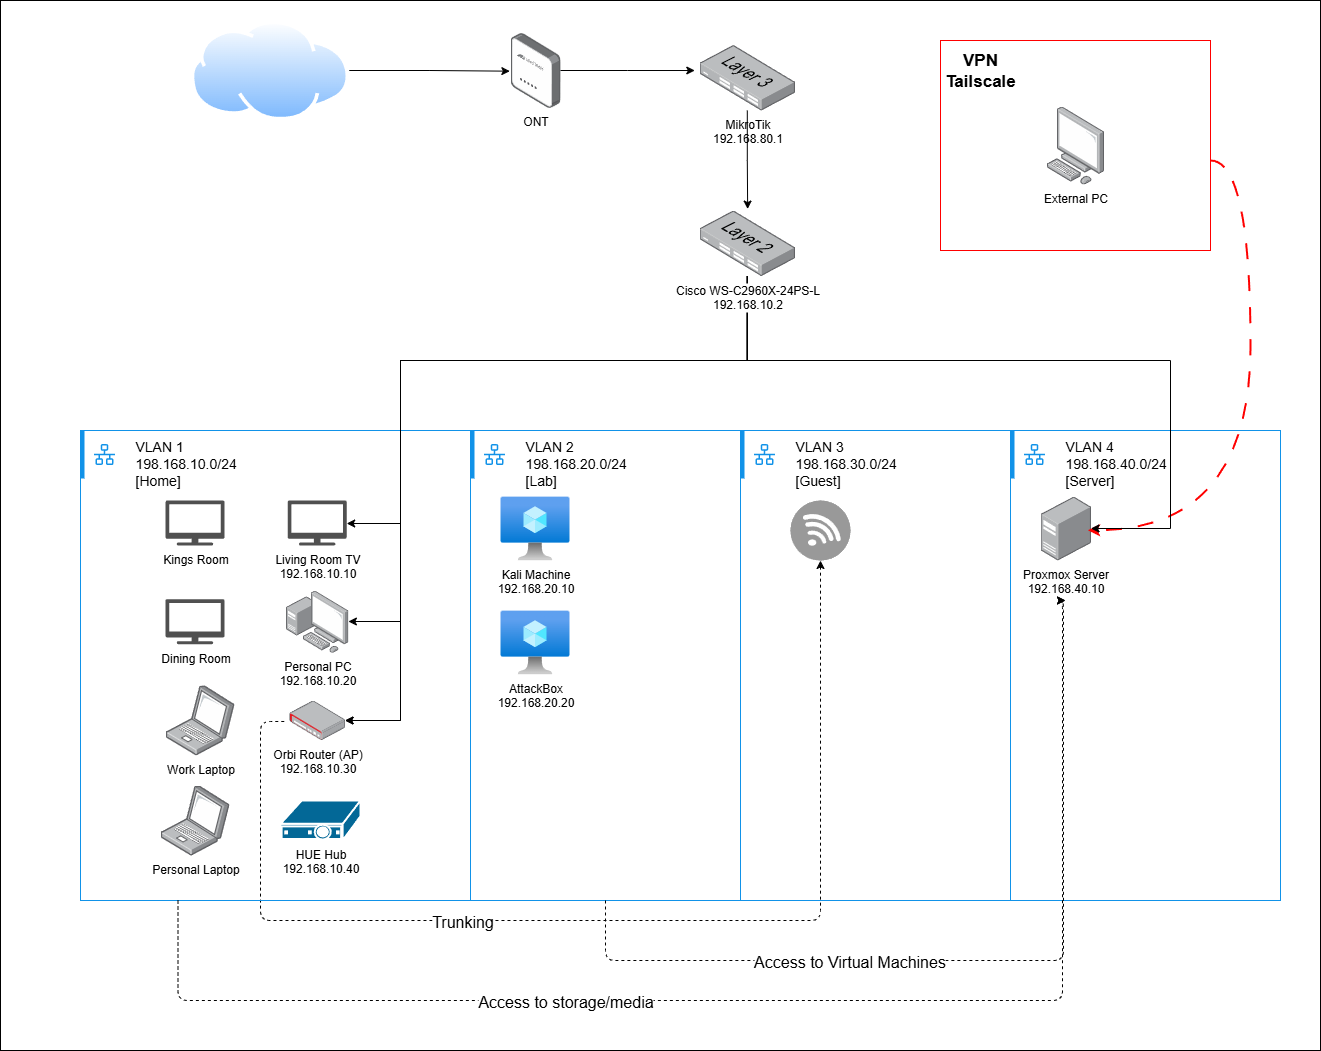

The diagram above was exported from draw.io. Its source (the exported page's mxGraphModel, read from the mxfile embedded in the PNG):
<mxGraphModel dx="2474" dy="763" grid="1" gridSize="10" guides="1" tooltips="1" connect="1" arrows="1" fold="1" page="1" pageScale="1" pageWidth="850" pageHeight="1100" math="0" shadow="0">
  <root>
    <mxCell id="0" />
    <mxCell id="1" parent="0" />
    <mxCell id="0kJu2mUrHE9TtUrgz2iW-11" value="" style="rounded=0;whiteSpace=wrap;html=1;" parent="1" vertex="1">
      <mxGeometry x="-320" width="1320" height="1050" as="geometry" />
    </mxCell>
    <mxCell id="IDoZ_IcWvAUbsKX8NrdW-1" style="edgeStyle=orthogonalEdgeStyle;rounded=1;orthogonalLoop=1;jettySize=auto;html=1;exitX=-0.09;exitY=0.53;exitDx=0;exitDy=0;entryX=0.5;entryY=1;entryDx=0;entryDy=0;dashed=1;curved=0;entryPerimeter=0;exitPerimeter=0;" parent="1" source="5-kM9058oJTUVYczzJX_-47" target="uk6xK-o0DHcijTI42diZ-5" edge="1">
      <mxGeometry relative="1" as="geometry">
        <Array as="points">
          <mxPoint x="-60" y="721" />
          <mxPoint x="-60" y="920" />
          <mxPoint x="500" y="920" />
        </Array>
      </mxGeometry>
    </mxCell>
    <mxCell id="IDoZ_IcWvAUbsKX8NrdW-2" value="&lt;font style=&quot;font-size: 16px;&quot;&gt;Trunking&lt;/font&gt;" style="edgeLabel;html=1;align=center;verticalAlign=middle;resizable=0;points=[];" parent="IDoZ_IcWvAUbsKX8NrdW-1" vertex="1" connectable="0">
      <mxGeometry x="-0.0014" y="-1" relative="1" as="geometry">
        <mxPoint x="-147" y="-1" as="offset" />
      </mxGeometry>
    </mxCell>
    <mxCell id="5-kM9058oJTUVYczzJX_-2" value="" style="container=1;collapsible=0;expand=0;recursiveResize=0;html=1;whiteSpace=wrap;strokeColor=#1192E8;fillColor=none;strokeWidth=1" parent="1" vertex="1">
      <mxGeometry x="-240" y="430" width="390" height="470" as="geometry" />
    </mxCell>
    <mxCell id="5-kM9058oJTUVYczzJX_-3" value="&#10;VLAN 1 &#10;198.168.10.0/24&#10;[Home]" style="shape=rect;fillColor=none;aspect=fixed;resizable=0;labelPosition=right;verticalLabelPosition=middle;align=left;verticalAlign=middle;strokeColor=none;part=1;spacingLeft=5;fontSize=14;" parent="5-kM9058oJTUVYczzJX_-2" vertex="1">
      <mxGeometry width="48" height="48" relative="1" as="geometry" />
    </mxCell>
    <mxCell id="5-kM9058oJTUVYczzJX_-4" value="" style="fillColor=#1192E8;shape=mxgraph.ibm_cloud.vlan;strokeColor=none;dashed=0;outlineConnect=0;html=1;labelPosition=center;verticalLabelPosition=bottom;verticalAlign=top;part=1;movable=0;resizable=0;rotatable=0;" parent="5-kM9058oJTUVYczzJX_-3" vertex="1">
      <mxGeometry width="24" height="24" relative="1" as="geometry">
        <mxPoint x="12" y="12" as="offset" />
      </mxGeometry>
    </mxCell>
    <mxCell id="5-kM9058oJTUVYczzJX_-5" value="" style="shape=rect;fillColor=#1192E8;aspect=fixed;resizable=0;labelPosition=right;verticalLabelPosition=middle;align=left;verticalAlign=middle;strokeColor=none;part=1;spacingLeft=5;fontSize=14;" parent="5-kM9058oJTUVYczzJX_-2" vertex="1">
      <mxGeometry width="4" height="48" relative="1" as="geometry" />
    </mxCell>
    <mxCell id="5-kM9058oJTUVYczzJX_-27" value="&lt;div&gt;Living Room TV&lt;/div&gt;192.168.10.10" style="sketch=0;pointerEvents=1;shadow=0;dashed=0;html=1;strokeColor=none;fillColor=#505050;labelPosition=center;verticalLabelPosition=bottom;verticalAlign=top;outlineConnect=0;align=center;shape=mxgraph.office.devices.tv;" parent="5-kM9058oJTUVYczzJX_-2" vertex="1">
      <mxGeometry x="207.19" y="70" width="59" height="45" as="geometry" />
    </mxCell>
    <mxCell id="5-kM9058oJTUVYczzJX_-28" value="Personal PC&lt;div&gt;192.168.10.20&lt;/div&gt;" style="image;points=[];aspect=fixed;html=1;align=center;shadow=0;dashed=0;image=img/lib/allied_telesis/computer_and_terminals/Personal_Computer_with_Server.svg;" parent="5-kM9058oJTUVYczzJX_-2" vertex="1">
      <mxGeometry x="205.49" y="160" width="62.400000000000006" height="62.400000000000006" as="geometry" />
    </mxCell>
    <mxCell id="5-kM9058oJTUVYczzJX_-47" value="Orbi Router (AP)&lt;div&gt;192.168.10.30&lt;/div&gt;" style="image;points=[];aspect=fixed;html=1;align=center;shadow=0;dashed=0;image=img/lib/allied_telesis/security/Router_VPN.svg;" parent="5-kM9058oJTUVYczzJX_-2" vertex="1">
      <mxGeometry x="208.79" y="270" width="55.800000000000004" height="39.6" as="geometry" />
    </mxCell>
    <mxCell id="5-kM9058oJTUVYczzJX_-53" value="Personal Laptop" style="image;points=[];aspect=fixed;html=1;align=center;shadow=0;dashed=0;image=img/lib/allied_telesis/computer_and_terminals/Laptop.svg;" parent="5-kM9058oJTUVYczzJX_-2" vertex="1">
      <mxGeometry x="80" y="355" width="69.01" height="70" as="geometry" />
    </mxCell>
    <mxCell id="5-kM9058oJTUVYczzJX_-54" value="Work Laptop" style="image;points=[];aspect=fixed;html=1;align=center;shadow=0;dashed=0;image=img/lib/allied_telesis/computer_and_terminals/Laptop.svg;" parent="5-kM9058oJTUVYczzJX_-2" vertex="1">
      <mxGeometry x="85.01" y="254.8" width="69.01" height="70" as="geometry" />
    </mxCell>
    <mxCell id="5-kM9058oJTUVYczzJX_-55" value="HUE Hub&lt;div&gt;192.168.10.40&lt;/div&gt;" style="shape=mxgraph.cisco.misc.set_top_box;sketch=0;html=1;pointerEvents=1;dashed=0;fillColor=#036897;strokeColor=#ffffff;strokeWidth=2;verticalLabelPosition=bottom;verticalAlign=top;align=center;outlineConnect=0;" parent="5-kM9058oJTUVYczzJX_-2" vertex="1">
      <mxGeometry x="200" y="370" width="80" height="40" as="geometry" />
    </mxCell>
    <mxCell id="5-kM9058oJTUVYczzJX_-57" value="&lt;div&gt;Kings Room&lt;/div&gt;" style="sketch=0;pointerEvents=1;shadow=0;dashed=0;html=1;strokeColor=none;fillColor=#505050;labelPosition=center;verticalLabelPosition=bottom;verticalAlign=top;outlineConnect=0;align=center;shape=mxgraph.office.devices.tv;" parent="5-kM9058oJTUVYczzJX_-2" vertex="1">
      <mxGeometry x="85.00999999999999" y="70" width="59" height="45" as="geometry" />
    </mxCell>
    <mxCell id="uk6xK-o0DHcijTI42diZ-12" value="&lt;div&gt;Dining Room&lt;/div&gt;" style="sketch=0;pointerEvents=1;shadow=0;dashed=0;html=1;strokeColor=none;fillColor=#505050;labelPosition=center;verticalLabelPosition=bottom;verticalAlign=top;outlineConnect=0;align=center;shape=mxgraph.office.devices.tv;" parent="5-kM9058oJTUVYczzJX_-2" vertex="1">
      <mxGeometry x="85.00999999999999" y="168.70000000000005" width="59" height="45" as="geometry" />
    </mxCell>
    <mxCell id="5-kM9058oJTUVYczzJX_-6" value="" style="container=1;collapsible=0;expand=0;recursiveResize=0;html=1;whiteSpace=wrap;strokeColor=#1192E8;fillColor=none;strokeWidth=1" parent="1" vertex="1">
      <mxGeometry x="150" y="430" width="270" height="470" as="geometry" />
    </mxCell>
    <mxCell id="5-kM9058oJTUVYczzJX_-7" value="&#10;VLAN 2&#10;198.168.20.0/24&#10;[Lab]" style="shape=rect;fillColor=none;aspect=fixed;resizable=0;labelPosition=right;verticalLabelPosition=middle;align=left;verticalAlign=middle;strokeColor=none;part=1;spacingLeft=5;fontSize=14;" parent="5-kM9058oJTUVYczzJX_-6" vertex="1">
      <mxGeometry width="48" height="48" relative="1" as="geometry" />
    </mxCell>
    <mxCell id="5-kM9058oJTUVYczzJX_-8" value="" style="fillColor=#1192E8;shape=mxgraph.ibm_cloud.vlan;strokeColor=none;dashed=0;outlineConnect=0;html=1;labelPosition=center;verticalLabelPosition=bottom;verticalAlign=top;part=1;movable=0;resizable=0;rotatable=0;" parent="5-kM9058oJTUVYczzJX_-7" vertex="1">
      <mxGeometry width="24" height="24" relative="1" as="geometry">
        <mxPoint x="12" y="12" as="offset" />
      </mxGeometry>
    </mxCell>
    <mxCell id="5-kM9058oJTUVYczzJX_-9" value="" style="shape=rect;fillColor=#1192E8;aspect=fixed;resizable=0;labelPosition=right;verticalLabelPosition=middle;align=left;verticalAlign=middle;strokeColor=none;part=1;spacingLeft=5;fontSize=14;" parent="5-kM9058oJTUVYczzJX_-6" vertex="1">
      <mxGeometry width="4" height="48" relative="1" as="geometry" />
    </mxCell>
    <mxCell id="5-kM9058oJTUVYczzJX_-49" value="Kali Machine&lt;div&gt;192.168.20.10&lt;/div&gt;" style="image;aspect=fixed;html=1;points=[];align=center;fontSize=12;image=img/lib/azure2/compute/Virtual_Machine.svg;" parent="5-kM9058oJTUVYczzJX_-6" vertex="1">
      <mxGeometry x="30" y="66" width="69" height="64" as="geometry" />
    </mxCell>
    <mxCell id="5-kM9058oJTUVYczzJX_-50" value="AttackBox&lt;div&gt;192.168.20.20&lt;/div&gt;" style="image;aspect=fixed;html=1;points=[];align=center;fontSize=12;image=img/lib/azure2/compute/Virtual_Machine.svg;" parent="5-kM9058oJTUVYczzJX_-6" vertex="1">
      <mxGeometry x="30" y="180" width="69" height="64" as="geometry" />
    </mxCell>
    <mxCell id="5-kM9058oJTUVYczzJX_-10" value="" style="container=1;collapsible=0;expand=0;recursiveResize=0;html=1;whiteSpace=wrap;strokeColor=#1192E8;fillColor=none;strokeWidth=1" parent="1" vertex="1">
      <mxGeometry x="420" y="430" width="270" height="470" as="geometry" />
    </mxCell>
    <mxCell id="5-kM9058oJTUVYczzJX_-11" value="&#10;VLAN 3&#10;198.168.30.0/24&#10;[Guest]" style="shape=rect;fillColor=none;aspect=fixed;resizable=0;labelPosition=right;verticalLabelPosition=middle;align=left;verticalAlign=middle;strokeColor=none;part=1;spacingLeft=5;fontSize=14;" parent="5-kM9058oJTUVYczzJX_-10" vertex="1">
      <mxGeometry width="48" height="48" relative="1" as="geometry" />
    </mxCell>
    <mxCell id="5-kM9058oJTUVYczzJX_-12" value="" style="fillColor=#1192E8;shape=mxgraph.ibm_cloud.vlan;strokeColor=none;dashed=0;outlineConnect=0;html=1;labelPosition=center;verticalLabelPosition=bottom;verticalAlign=top;part=1;movable=0;resizable=0;rotatable=0;" parent="5-kM9058oJTUVYczzJX_-11" vertex="1">
      <mxGeometry width="24" height="24" relative="1" as="geometry">
        <mxPoint x="12" y="12" as="offset" />
      </mxGeometry>
    </mxCell>
    <mxCell id="5-kM9058oJTUVYczzJX_-13" value="" style="shape=rect;fillColor=#1192E8;aspect=fixed;resizable=0;labelPosition=right;verticalLabelPosition=middle;align=left;verticalAlign=middle;strokeColor=none;part=1;spacingLeft=5;fontSize=14;" parent="5-kM9058oJTUVYczzJX_-10" vertex="1">
      <mxGeometry width="4" height="48" relative="1" as="geometry" />
    </mxCell>
    <mxCell id="uk6xK-o0DHcijTI42diZ-5" value="" style="fillColor=#999999;verticalLabelPosition=bottom;sketch=0;html=1;strokeColor=#ffffff;verticalAlign=top;align=center;points=[[0.145,0.145,0],[0.5,0,0],[0.855,0.145,0],[1,0.5,0],[0.855,0.855,0],[0.5,1,0],[0.145,0.855,0],[0,0.5,0]];pointerEvents=1;shape=mxgraph.cisco_safe.compositeIcon;bgIcon=ellipse;resIcon=mxgraph.cisco_safe.capability.wireless_connection;" parent="5-kM9058oJTUVYczzJX_-10" vertex="1">
      <mxGeometry x="50" y="70" width="60" height="60" as="geometry" />
    </mxCell>
    <mxCell id="5-kM9058oJTUVYczzJX_-20" value="" style="image;aspect=fixed;perimeter=ellipsePerimeter;html=1;align=center;shadow=0;dashed=0;spacingTop=3;image=img/lib/active_directory/internet_cloud.svg;" parent="1" vertex="1">
      <mxGeometry x="-130" y="20" width="158.73" height="100" as="geometry" />
    </mxCell>
    <mxCell id="5-kM9058oJTUVYczzJX_-30" value="" style="container=1;collapsible=0;expand=0;recursiveResize=0;html=1;whiteSpace=wrap;strokeColor=#1192E8;fillColor=none;strokeWidth=1" parent="1" vertex="1">
      <mxGeometry x="690" y="430" width="270" height="470" as="geometry" />
    </mxCell>
    <mxCell id="5-kM9058oJTUVYczzJX_-31" value="&#10;VLAN 4&#10;198.168.40.0/24&#10;[Server]" style="shape=rect;fillColor=none;aspect=fixed;resizable=0;labelPosition=right;verticalLabelPosition=middle;align=left;verticalAlign=middle;strokeColor=none;part=1;spacingLeft=5;fontSize=14;" parent="5-kM9058oJTUVYczzJX_-30" vertex="1">
      <mxGeometry width="48" height="48" relative="1" as="geometry" />
    </mxCell>
    <mxCell id="5-kM9058oJTUVYczzJX_-32" value="" style="fillColor=#1192E8;shape=mxgraph.ibm_cloud.vlan;strokeColor=none;dashed=0;outlineConnect=0;html=1;labelPosition=center;verticalLabelPosition=bottom;verticalAlign=top;part=1;movable=0;resizable=0;rotatable=0;" parent="5-kM9058oJTUVYczzJX_-31" vertex="1">
      <mxGeometry width="24" height="24" relative="1" as="geometry">
        <mxPoint x="12" y="12" as="offset" />
      </mxGeometry>
    </mxCell>
    <mxCell id="5-kM9058oJTUVYczzJX_-33" value="" style="shape=rect;fillColor=#1192E8;aspect=fixed;resizable=0;labelPosition=right;verticalLabelPosition=middle;align=left;verticalAlign=middle;strokeColor=none;part=1;spacingLeft=5;fontSize=14;" parent="5-kM9058oJTUVYczzJX_-30" vertex="1">
      <mxGeometry width="4" height="48" relative="1" as="geometry" />
    </mxCell>
    <mxCell id="5-kM9058oJTUVYczzJX_-44" value="Proxmox Server&lt;div&gt;192.168.40.10&lt;/div&gt;" style="image;points=[];aspect=fixed;html=1;align=center;shadow=0;dashed=0;image=img/lib/allied_telesis/computer_and_terminals/Server_Desktop.svg;" parent="5-kM9058oJTUVYczzJX_-30" vertex="1">
      <mxGeometry x="30" y="66" width="50.49" height="64" as="geometry" />
    </mxCell>
    <mxCell id="5-kM9058oJTUVYczzJX_-58" style="edgeStyle=orthogonalEdgeStyle;rounded=0;orthogonalLoop=1;jettySize=auto;html=1;exitX=0.5;exitY=1;exitDx=0;exitDy=0;" parent="1" source="5-kM9058oJTUVYczzJX_-2" target="5-kM9058oJTUVYczzJX_-2" edge="1">
      <mxGeometry relative="1" as="geometry" />
    </mxCell>
    <mxCell id="uk6xK-o0DHcijTI42diZ-6" style="edgeStyle=orthogonalEdgeStyle;rounded=1;orthogonalLoop=1;jettySize=auto;html=1;exitX=0.25;exitY=1;exitDx=0;exitDy=0;curved=0;dashed=1;" parent="1" source="5-kM9058oJTUVYczzJX_-2" edge="1">
      <mxGeometry relative="1" as="geometry">
        <mxPoint x="745" y="600" as="targetPoint" />
        <Array as="points">
          <mxPoint x="-143" y="1000" />
          <mxPoint x="742" y="1000" />
        </Array>
      </mxGeometry>
    </mxCell>
    <mxCell id="uk6xK-o0DHcijTI42diZ-9" value="&lt;font style=&quot;font-size: 16px;&quot;&gt;Access to storage/media&lt;/font&gt;" style="edgeLabel;html=1;align=center;verticalAlign=middle;resizable=0;points=[];" parent="uk6xK-o0DHcijTI42diZ-6" vertex="1" connectable="0">
      <mxGeometry x="-0.2974" relative="1" as="geometry">
        <mxPoint as="offset" />
      </mxGeometry>
    </mxCell>
    <mxCell id="uk6xK-o0DHcijTI42diZ-10" style="edgeStyle=orthogonalEdgeStyle;rounded=1;orthogonalLoop=1;jettySize=auto;html=1;curved=0;dashed=1;" parent="1" source="5-kM9058oJTUVYczzJX_-6" edge="1">
      <mxGeometry relative="1" as="geometry">
        <mxPoint x="745" y="600" as="targetPoint" />
        <Array as="points">
          <mxPoint x="285" y="960" />
          <mxPoint x="743" y="960" />
          <mxPoint x="743" y="600" />
        </Array>
      </mxGeometry>
    </mxCell>
    <mxCell id="uk6xK-o0DHcijTI42diZ-11" value="&lt;font style=&quot;font-size: 16px;&quot;&gt;Access to Virtual Machines&lt;/font&gt;" style="edgeLabel;html=1;align=center;verticalAlign=middle;resizable=0;points=[];" parent="uk6xK-o0DHcijTI42diZ-10" vertex="1" connectable="0">
      <mxGeometry x="-0.3112" relative="1" as="geometry">
        <mxPoint as="offset" />
      </mxGeometry>
    </mxCell>
    <mxCell id="uk6xK-o0DHcijTI42diZ-14" style="edgeStyle=orthogonalEdgeStyle;rounded=0;orthogonalLoop=1;jettySize=auto;html=1;entryX=-0.013;entryY=0.509;entryDx=0;entryDy=0;entryPerimeter=0;" parent="1" source="5-kM9058oJTUVYczzJX_-20" target="uk6xK-o0DHcijTI42diZ-13" edge="1">
      <mxGeometry relative="1" as="geometry" />
    </mxCell>
    <mxCell id="uk6xK-o0DHcijTI42diZ-13" value="ONT" style="image;points=[];aspect=fixed;html=1;align=center;shadow=0;dashed=0;image=img/lib/allied_telesis/wireless/Access_Point_Indoor.svg;" parent="1" vertex="1">
      <mxGeometry x="190" y="32.7" width="50.01" height="74.6" as="geometry" />
    </mxCell>
    <mxCell id="uk6xK-o0DHcijTI42diZ-18" value="" style="rounded=0;whiteSpace=wrap;html=1;fillColor=none;strokeColor=light-dark(#ff0000, #ededed);" parent="1" vertex="1">
      <mxGeometry x="620" y="40" width="270" height="210" as="geometry" />
    </mxCell>
    <mxCell id="uk6xK-o0DHcijTI42diZ-19" value="&lt;font style=&quot;font-size: 17px;&quot;&gt;&lt;b style=&quot;&quot;&gt;VPN&lt;br&gt;Tailscale&lt;/b&gt;&lt;/font&gt;" style="text;html=1;align=center;verticalAlign=middle;whiteSpace=wrap;rounded=0;" parent="1" vertex="1">
      <mxGeometry x="630" y="55" width="60" height="30" as="geometry" />
    </mxCell>
    <mxCell id="uk6xK-o0DHcijTI42diZ-20" value="External PC" style="image;points=[];aspect=fixed;html=1;align=center;shadow=0;dashed=0;image=img/lib/allied_telesis/computer_and_terminals/Personal_Computer.svg;" parent="1" vertex="1">
      <mxGeometry x="726.22" y="106.00000000000001" width="57.55" height="78" as="geometry" />
    </mxCell>
    <mxCell id="uk6xK-o0DHcijTI42diZ-21" style="edgeStyle=orthogonalEdgeStyle;rounded=0;orthogonalLoop=1;jettySize=auto;html=1;entryX=0.941;entryY=0.527;entryDx=0;entryDy=0;entryPerimeter=0;curved=1;dashed=1;dashPattern=8 8;strokeWidth=2;strokeColor=light-dark(#ff0000, #ededed);" parent="1" source="uk6xK-o0DHcijTI42diZ-18" target="5-kM9058oJTUVYczzJX_-44" edge="1">
      <mxGeometry relative="1" as="geometry">
        <Array as="points">
          <mxPoint x="930" y="160" />
          <mxPoint x="930" y="530" />
        </Array>
      </mxGeometry>
    </mxCell>
    <mxCell id="uk6xK-o0DHcijTI42diZ-32" style="edgeStyle=orthogonalEdgeStyle;rounded=0;orthogonalLoop=1;jettySize=auto;html=1;exitX=0.5;exitY=1;exitDx=0;exitDy=0;" parent="1" source="uk6xK-o0DHcijTI42diZ-19" target="uk6xK-o0DHcijTI42diZ-19" edge="1">
      <mxGeometry relative="1" as="geometry" />
    </mxCell>
    <mxCell id="0kJu2mUrHE9TtUrgz2iW-1" style="edgeStyle=orthogonalEdgeStyle;rounded=0;orthogonalLoop=1;jettySize=auto;html=1;entryX=-0.051;entryY=0.316;entryDx=0;entryDy=0;entryPerimeter=0;" parent="1" source="uk6xK-o0DHcijTI42diZ-13" edge="1">
      <mxGeometry relative="1" as="geometry">
        <mxPoint x="374.2876000000001" y="70.01544000000013" as="targetPoint" />
      </mxGeometry>
    </mxCell>
    <mxCell id="0kJu2mUrHE9TtUrgz2iW-2" value="&lt;span style=&quot;background-color: light-dark(rgb(255, 255, 255), rgb(255, 255, 255));&quot;&gt;MikroTik&lt;/span&gt;&lt;div&gt;&lt;span style=&quot;background-color: light-dark(rgb(255, 255, 255), rgb(255, 255, 255));&quot;&gt;192.168.80.1&lt;/span&gt;&lt;/div&gt;" style="image;points=[];aspect=fixed;html=1;align=center;shadow=0;dashed=0;image=img/lib/allied_telesis/switch/Switch_24_port_L3.svg;" parent="1" vertex="1">
      <mxGeometry x="379" y="44.5" width="95.55" height="65.5" as="geometry" />
    </mxCell>
    <mxCell id="0kJu2mUrHE9TtUrgz2iW-6" style="edgeStyle=orthogonalEdgeStyle;rounded=0;orthogonalLoop=1;jettySize=auto;html=1;" parent="1" source="0kJu2mUrHE9TtUrgz2iW-3" target="5-kM9058oJTUVYczzJX_-27" edge="1">
      <mxGeometry relative="1" as="geometry">
        <Array as="points">
          <mxPoint x="427" y="360" />
          <mxPoint x="80" y="360" />
          <mxPoint x="80" y="523" />
        </Array>
      </mxGeometry>
    </mxCell>
    <mxCell id="0kJu2mUrHE9TtUrgz2iW-7" style="edgeStyle=orthogonalEdgeStyle;rounded=0;orthogonalLoop=1;jettySize=auto;html=1;" parent="1" source="0kJu2mUrHE9TtUrgz2iW-3" target="5-kM9058oJTUVYczzJX_-28" edge="1">
      <mxGeometry relative="1" as="geometry">
        <Array as="points">
          <mxPoint x="427" y="360" />
          <mxPoint x="80" y="360" />
          <mxPoint x="80" y="621" />
        </Array>
      </mxGeometry>
    </mxCell>
    <mxCell id="0kJu2mUrHE9TtUrgz2iW-8" style="edgeStyle=orthogonalEdgeStyle;rounded=0;orthogonalLoop=1;jettySize=auto;html=1;" parent="1" source="0kJu2mUrHE9TtUrgz2iW-3" target="5-kM9058oJTUVYczzJX_-47" edge="1">
      <mxGeometry relative="1" as="geometry">
        <Array as="points">
          <mxPoint x="427" y="360" />
          <mxPoint x="80" y="360" />
          <mxPoint x="80" y="720" />
        </Array>
      </mxGeometry>
    </mxCell>
    <mxCell id="0kJu2mUrHE9TtUrgz2iW-9" style="edgeStyle=orthogonalEdgeStyle;rounded=0;orthogonalLoop=1;jettySize=auto;html=1;" parent="1" source="0kJu2mUrHE9TtUrgz2iW-3" target="5-kM9058oJTUVYczzJX_-47" edge="1">
      <mxGeometry relative="1" as="geometry">
        <Array as="points">
          <mxPoint x="427" y="360" />
          <mxPoint x="80" y="360" />
          <mxPoint x="80" y="720" />
        </Array>
      </mxGeometry>
    </mxCell>
    <mxCell id="0kJu2mUrHE9TtUrgz2iW-10" style="edgeStyle=orthogonalEdgeStyle;rounded=0;orthogonalLoop=1;jettySize=auto;html=1;" parent="1" source="0kJu2mUrHE9TtUrgz2iW-3" target="5-kM9058oJTUVYczzJX_-44" edge="1">
      <mxGeometry relative="1" as="geometry">
        <Array as="points">
          <mxPoint x="427" y="360" />
          <mxPoint x="850" y="360" />
          <mxPoint x="850" y="528" />
        </Array>
      </mxGeometry>
    </mxCell>
    <mxCell id="0kJu2mUrHE9TtUrgz2iW-3" value="Cisco WS-C2960X-24PS-L &lt;br&gt;192.168.10.2" style="image;points=[];aspect=fixed;html=1;align=center;shadow=0;dashed=0;image=img/lib/allied_telesis/switch/Switch_24_port_L2.svg;" parent="1" vertex="1">
      <mxGeometry x="379" y="210" width="95.55" height="65.5" as="geometry" />
    </mxCell>
    <mxCell id="0kJu2mUrHE9TtUrgz2iW-5" style="edgeStyle=orthogonalEdgeStyle;rounded=0;orthogonalLoop=1;jettySize=auto;html=1;entryX=0.504;entryY=-0.022;entryDx=0;entryDy=0;entryPerimeter=0;" parent="1" source="0kJu2mUrHE9TtUrgz2iW-2" target="0kJu2mUrHE9TtUrgz2iW-3" edge="1">
      <mxGeometry relative="1" as="geometry" />
    </mxCell>
  </root>
</mxGraphModel>